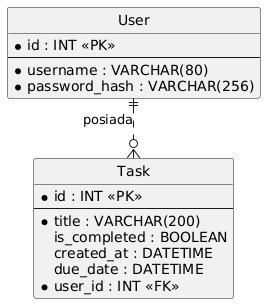

The diagram above was rendered by PlantUML. Its source (embedded in the PNG):
@startuml
' Ustawienia stylistyczne (opcjonalne)
hide circle
skinparam linetype ortho

entity "User" as users {
  *id : INT <<PK>>
  --
  *username : VARCHAR(80)
  *password_hash : VARCHAR(256)
}

entity "Task" as tasks {
  *id : INT <<PK>>
  --
  *title : VARCHAR(200)
  is_completed : BOOLEAN
  created_at : DATETIME
  due_date : DATETIME
  *user_id : INT <<FK>>
}

' Relacja: Jeden użytkownik ma wiele zadań
users ||..o{ tasks : "posiada"
@enduml